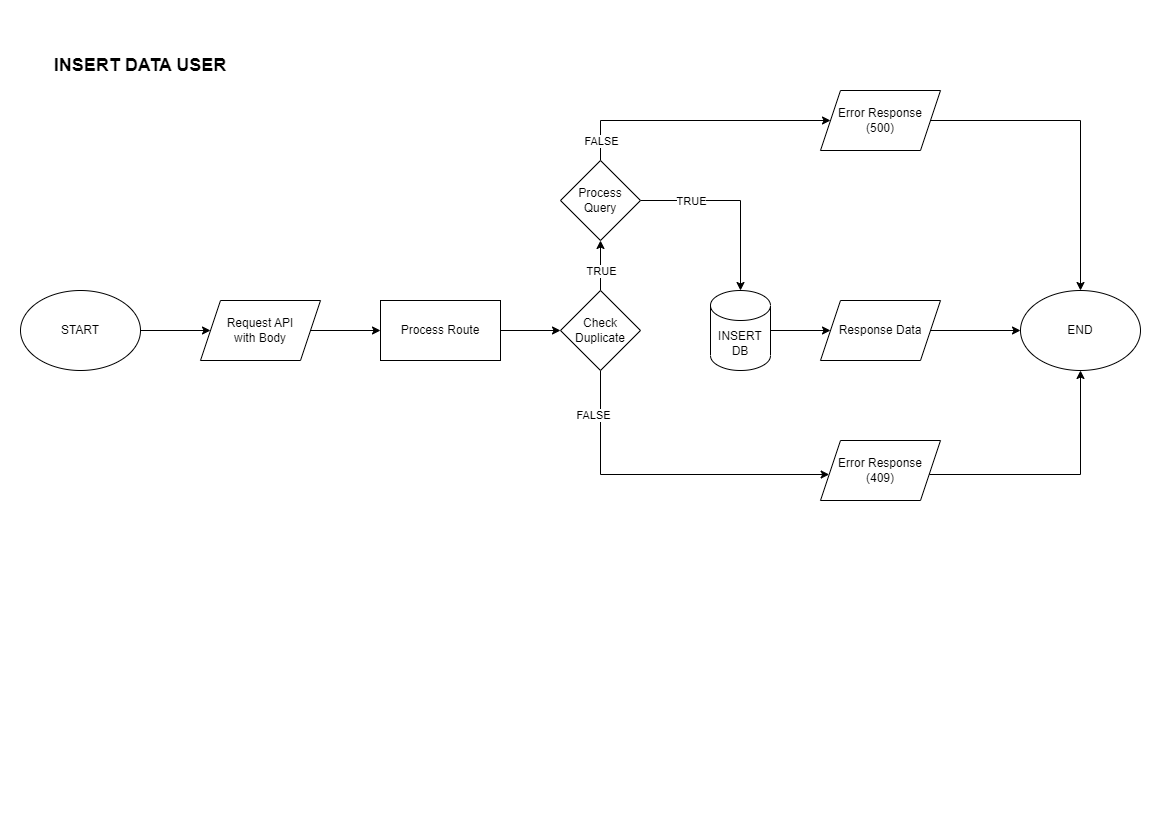

The diagram above was exported from draw.io. Its source (the exported page's mxGraphModel, read from the mxfile embedded in the PNG):
<mxGraphModel dx="2049" dy="1091" grid="1" gridSize="10" guides="1" tooltips="1" connect="1" arrows="1" fold="1" page="1" pageScale="1" pageWidth="1169" pageHeight="827" math="0" shadow="0">
  <root>
    <mxCell id="yfuwyMyhB1IFCUeD8OQJ-0" />
    <mxCell id="yfuwyMyhB1IFCUeD8OQJ-1" parent="yfuwyMyhB1IFCUeD8OQJ-0" />
    <mxCell id="yfuwyMyhB1IFCUeD8OQJ-2" style="edgeStyle=orthogonalEdgeStyle;rounded=0;orthogonalLoop=1;jettySize=auto;html=1;" edge="1" parent="yfuwyMyhB1IFCUeD8OQJ-1" source="yfuwyMyhB1IFCUeD8OQJ-3" target="yfuwyMyhB1IFCUeD8OQJ-6">
      <mxGeometry relative="1" as="geometry" />
    </mxCell>
    <mxCell id="yfuwyMyhB1IFCUeD8OQJ-3" value="START" style="ellipse;whiteSpace=wrap;html=1;" vertex="1" parent="yfuwyMyhB1IFCUeD8OQJ-1">
      <mxGeometry x="20" y="290" width="120" height="80" as="geometry" />
    </mxCell>
    <mxCell id="yfuwyMyhB1IFCUeD8OQJ-4" value="INSERT DATA USER" style="text;html=1;strokeColor=none;fillColor=none;align=center;verticalAlign=middle;whiteSpace=wrap;rounded=0;fontStyle=1;fontSize=18;" vertex="1" parent="yfuwyMyhB1IFCUeD8OQJ-1">
      <mxGeometry x="50" y="50" width="180" height="30" as="geometry" />
    </mxCell>
    <mxCell id="yfuwyMyhB1IFCUeD8OQJ-5" style="edgeStyle=orthogonalEdgeStyle;rounded=0;orthogonalLoop=1;jettySize=auto;html=1;" edge="1" parent="yfuwyMyhB1IFCUeD8OQJ-1" source="yfuwyMyhB1IFCUeD8OQJ-6" target="yfuwyMyhB1IFCUeD8OQJ-8">
      <mxGeometry relative="1" as="geometry" />
    </mxCell>
    <mxCell id="yfuwyMyhB1IFCUeD8OQJ-6" value="Request API&lt;br&gt;with Body" style="shape=parallelogram;perimeter=parallelogramPerimeter;whiteSpace=wrap;html=1;fixedSize=1;" vertex="1" parent="yfuwyMyhB1IFCUeD8OQJ-1">
      <mxGeometry x="200" y="300" width="120" height="60" as="geometry" />
    </mxCell>
    <mxCell id="yfuwyMyhB1IFCUeD8OQJ-7" style="edgeStyle=orthogonalEdgeStyle;rounded=0;orthogonalLoop=1;jettySize=auto;html=1;" edge="1" parent="yfuwyMyhB1IFCUeD8OQJ-1" source="yfuwyMyhB1IFCUeD8OQJ-8" target="yfuwyMyhB1IFCUeD8OQJ-15">
      <mxGeometry relative="1" as="geometry" />
    </mxCell>
    <mxCell id="yfuwyMyhB1IFCUeD8OQJ-8" value="Process Route" style="rounded=0;whiteSpace=wrap;html=1;" vertex="1" parent="yfuwyMyhB1IFCUeD8OQJ-1">
      <mxGeometry x="380" y="300" width="120" height="60" as="geometry" />
    </mxCell>
    <mxCell id="yfuwyMyhB1IFCUeD8OQJ-9" style="edgeStyle=orthogonalEdgeStyle;rounded=0;orthogonalLoop=1;jettySize=auto;html=1;" edge="1" parent="yfuwyMyhB1IFCUeD8OQJ-1" source="yfuwyMyhB1IFCUeD8OQJ-10" target="yfuwyMyhB1IFCUeD8OQJ-18">
      <mxGeometry relative="1" as="geometry">
        <Array as="points">
          <mxPoint x="1080" y="474" />
        </Array>
      </mxGeometry>
    </mxCell>
    <mxCell id="yfuwyMyhB1IFCUeD8OQJ-10" value="Error Response&lt;br&gt;(409)" style="shape=parallelogram;perimeter=parallelogramPerimeter;whiteSpace=wrap;html=1;fixedSize=1;" vertex="1" parent="yfuwyMyhB1IFCUeD8OQJ-1">
      <mxGeometry x="820" y="440" width="120" height="60" as="geometry" />
    </mxCell>
    <mxCell id="yfuwyMyhB1IFCUeD8OQJ-11" style="edgeStyle=orthogonalEdgeStyle;rounded=0;orthogonalLoop=1;jettySize=auto;html=1;" edge="1" parent="yfuwyMyhB1IFCUeD8OQJ-1" source="yfuwyMyhB1IFCUeD8OQJ-15" target="yfuwyMyhB1IFCUeD8OQJ-10">
      <mxGeometry relative="1" as="geometry">
        <Array as="points">
          <mxPoint x="600" y="474" />
        </Array>
      </mxGeometry>
    </mxCell>
    <mxCell id="yfuwyMyhB1IFCUeD8OQJ-12" value="FALSE" style="edgeLabel;html=1;align=center;verticalAlign=middle;resizable=0;points=[];" vertex="1" connectable="0" parent="yfuwyMyhB1IFCUeD8OQJ-11">
      <mxGeometry x="-0.3183" relative="1" as="geometry">
        <mxPoint x="-17" y="-60" as="offset" />
      </mxGeometry>
    </mxCell>
    <mxCell id="yfuwyMyhB1IFCUeD8OQJ-13" style="edgeStyle=orthogonalEdgeStyle;rounded=0;orthogonalLoop=1;jettySize=auto;html=1;entryX=0.5;entryY=1;entryDx=0;entryDy=0;" edge="1" parent="yfuwyMyhB1IFCUeD8OQJ-1" source="yfuwyMyhB1IFCUeD8OQJ-15" target="yfuwyMyhB1IFCUeD8OQJ-23">
      <mxGeometry relative="1" as="geometry" />
    </mxCell>
    <mxCell id="yfuwyMyhB1IFCUeD8OQJ-14" value="TRUE" style="edgeLabel;html=1;align=center;verticalAlign=middle;resizable=0;points=[];" vertex="1" connectable="0" parent="yfuwyMyhB1IFCUeD8OQJ-13">
      <mxGeometry x="-0.2048" relative="1" as="geometry">
        <mxPoint as="offset" />
      </mxGeometry>
    </mxCell>
    <mxCell id="yfuwyMyhB1IFCUeD8OQJ-15" value="Check&lt;br&gt;Duplicate" style="rhombus;whiteSpace=wrap;html=1;" vertex="1" parent="yfuwyMyhB1IFCUeD8OQJ-1">
      <mxGeometry x="560" y="290" width="80" height="80" as="geometry" />
    </mxCell>
    <mxCell id="yfuwyMyhB1IFCUeD8OQJ-16" style="edgeStyle=orthogonalEdgeStyle;rounded=0;orthogonalLoop=1;jettySize=auto;html=1;" edge="1" parent="yfuwyMyhB1IFCUeD8OQJ-1" source="yfuwyMyhB1IFCUeD8OQJ-17" target="yfuwyMyhB1IFCUeD8OQJ-18">
      <mxGeometry relative="1" as="geometry" />
    </mxCell>
    <mxCell id="yfuwyMyhB1IFCUeD8OQJ-17" value="Error Response&lt;br&gt;(500)" style="shape=parallelogram;perimeter=parallelogramPerimeter;whiteSpace=wrap;html=1;fixedSize=1;" vertex="1" parent="yfuwyMyhB1IFCUeD8OQJ-1">
      <mxGeometry x="820" y="90" width="120" height="60" as="geometry" />
    </mxCell>
    <mxCell id="yfuwyMyhB1IFCUeD8OQJ-18" value="END" style="ellipse;whiteSpace=wrap;html=1;" vertex="1" parent="yfuwyMyhB1IFCUeD8OQJ-1">
      <mxGeometry x="1020" y="290" width="120" height="80" as="geometry" />
    </mxCell>
    <mxCell id="yfuwyMyhB1IFCUeD8OQJ-21" style="edgeStyle=orthogonalEdgeStyle;rounded=0;orthogonalLoop=1;jettySize=auto;html=1;" edge="1" parent="yfuwyMyhB1IFCUeD8OQJ-1" source="yfuwyMyhB1IFCUeD8OQJ-23" target="47ebmK2yzJR-7M6orUit-2">
      <mxGeometry relative="1" as="geometry">
        <mxPoint x="710" y="200" as="targetPoint" />
        <Array as="points" />
      </mxGeometry>
    </mxCell>
    <mxCell id="yfuwyMyhB1IFCUeD8OQJ-22" value="TRUE" style="edgeLabel;html=1;align=center;verticalAlign=middle;resizable=0;points=[];" vertex="1" connectable="0" parent="yfuwyMyhB1IFCUeD8OQJ-21">
      <mxGeometry x="-0.1379" y="-1" relative="1" as="geometry">
        <mxPoint x="-31" y="-1" as="offset" />
      </mxGeometry>
    </mxCell>
    <mxCell id="47ebmK2yzJR-7M6orUit-0" style="edgeStyle=orthogonalEdgeStyle;rounded=0;orthogonalLoop=1;jettySize=auto;html=1;" edge="1" parent="yfuwyMyhB1IFCUeD8OQJ-1" source="yfuwyMyhB1IFCUeD8OQJ-23" target="yfuwyMyhB1IFCUeD8OQJ-17">
      <mxGeometry relative="1" as="geometry">
        <Array as="points">
          <mxPoint x="600" y="120" />
        </Array>
      </mxGeometry>
    </mxCell>
    <mxCell id="47ebmK2yzJR-7M6orUit-1" value="FALSE" style="edgeLabel;html=1;align=center;verticalAlign=middle;resizable=0;points=[];" vertex="1" connectable="0" parent="47ebmK2yzJR-7M6orUit-0">
      <mxGeometry x="-0.7544" relative="1" as="geometry">
        <mxPoint y="13" as="offset" />
      </mxGeometry>
    </mxCell>
    <mxCell id="yfuwyMyhB1IFCUeD8OQJ-23" value="Process&lt;br&gt;Query" style="rhombus;whiteSpace=wrap;html=1;" vertex="1" parent="yfuwyMyhB1IFCUeD8OQJ-1">
      <mxGeometry x="560" y="160" width="80" height="80" as="geometry" />
    </mxCell>
    <mxCell id="47ebmK2yzJR-7M6orUit-4" style="edgeStyle=orthogonalEdgeStyle;rounded=0;orthogonalLoop=1;jettySize=auto;html=1;" edge="1" parent="yfuwyMyhB1IFCUeD8OQJ-1" source="47ebmK2yzJR-7M6orUit-2" target="47ebmK2yzJR-7M6orUit-3">
      <mxGeometry relative="1" as="geometry" />
    </mxCell>
    <mxCell id="47ebmK2yzJR-7M6orUit-2" value="INSERT&lt;br&gt;DB" style="shape=cylinder3;whiteSpace=wrap;html=1;boundedLbl=1;backgroundOutline=1;size=15;" vertex="1" parent="yfuwyMyhB1IFCUeD8OQJ-1">
      <mxGeometry x="710" y="290" width="60" height="80" as="geometry" />
    </mxCell>
    <mxCell id="47ebmK2yzJR-7M6orUit-7" style="edgeStyle=orthogonalEdgeStyle;rounded=0;orthogonalLoop=1;jettySize=auto;html=1;" edge="1" parent="yfuwyMyhB1IFCUeD8OQJ-1" source="47ebmK2yzJR-7M6orUit-3" target="yfuwyMyhB1IFCUeD8OQJ-18">
      <mxGeometry relative="1" as="geometry" />
    </mxCell>
    <mxCell id="47ebmK2yzJR-7M6orUit-3" value="Response Data" style="shape=parallelogram;perimeter=parallelogramPerimeter;whiteSpace=wrap;html=1;fixedSize=1;" vertex="1" parent="yfuwyMyhB1IFCUeD8OQJ-1">
      <mxGeometry x="820" y="300" width="120" height="60" as="geometry" />
    </mxCell>
  </root>
</mxGraphModel>